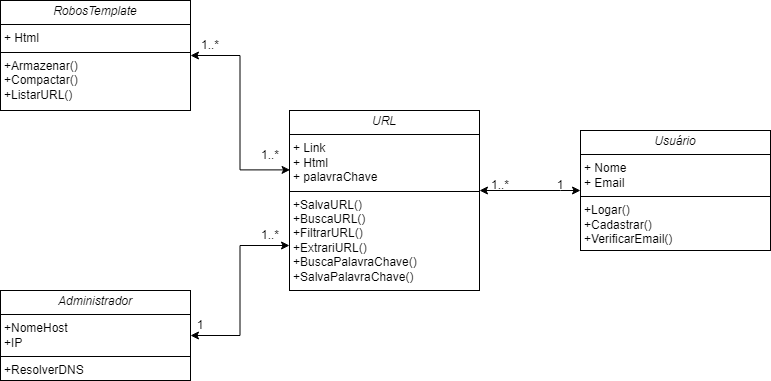

The diagram above was exported from draw.io. Its source (the exported page's mxGraphModel, read from the mxfile embedded in the PNG):
<mxGraphModel dx="1674" dy="780" grid="1" gridSize="10" guides="1" tooltips="1" connect="1" arrows="1" fold="1" page="1" pageScale="1" pageWidth="827" pageHeight="1169" math="0" shadow="0">
  <root>
    <mxCell id="WIyWlLk6GJQsqaUBKTNV-0" />
    <mxCell id="WIyWlLk6GJQsqaUBKTNV-1" parent="WIyWlLk6GJQsqaUBKTNV-0" />
    <mxCell id="vXnOlQETugLv-F1JJ9Pv-10" style="edgeStyle=orthogonalEdgeStyle;rounded=0;orthogonalLoop=1;jettySize=auto;html=1;entryX=0;entryY=0.5;entryDx=0;entryDy=0;startArrow=classic;startFill=1;" parent="WIyWlLk6GJQsqaUBKTNV-1" source="vXnOlQETugLv-F1JJ9Pv-4" target="vXnOlQETugLv-F1JJ9Pv-7" edge="1">
      <mxGeometry relative="1" as="geometry">
        <Array as="points">
          <mxPoint x="590" y="280" />
          <mxPoint x="590" y="280" />
        </Array>
      </mxGeometry>
    </mxCell>
    <mxCell id="vXnOlQETugLv-F1JJ9Pv-4" value="&lt;p style=&quot;margin:0px;margin-top:4px;text-align:center;&quot;&gt;&lt;i&gt;URL&lt;/i&gt;&lt;br&gt;&lt;/p&gt;&lt;hr size=&quot;1&quot; style=&quot;border-style:solid;&quot;&gt;&lt;p style=&quot;margin:0px;margin-left:4px;&quot;&gt;+ Link&lt;br&gt;+ Html&lt;/p&gt;&lt;p style=&quot;margin:0px;margin-left:4px;&quot;&gt;+ palavraChave&lt;/p&gt;&lt;hr size=&quot;1&quot; style=&quot;border-style:solid;&quot;&gt;&lt;p style=&quot;margin:0px;margin-left:4px;&quot;&gt;+SalvaURL()&lt;/p&gt;&lt;p style=&quot;margin:0px;margin-left:4px;&quot;&gt;+BuscaURL()&lt;/p&gt;&lt;p style=&quot;margin:0px;margin-left:4px;&quot;&gt;+FiltrarURL()&lt;/p&gt;&lt;p style=&quot;margin:0px;margin-left:4px;&quot;&gt;+ExtrariURL()&lt;/p&gt;&lt;p style=&quot;margin:0px;margin-left:4px;&quot;&gt;+BuscaPalavraChave()&lt;/p&gt;&lt;p style=&quot;margin:0px;margin-left:4px;&quot;&gt;+SalvaPalavraChave()&lt;/p&gt;" style="verticalAlign=top;align=left;overflow=fill;html=1;whiteSpace=wrap;" parent="WIyWlLk6GJQsqaUBKTNV-1" vertex="1">
      <mxGeometry x="319" y="200" width="190" height="180" as="geometry" />
    </mxCell>
    <mxCell id="vXnOlQETugLv-F1JJ9Pv-5" value="&lt;p style=&quot;margin:0px;margin-top:4px;text-align:center;&quot;&gt;&lt;i&gt;RobosTemplate&lt;/i&gt;&lt;br&gt;&lt;/p&gt;&lt;hr size=&quot;1&quot; style=&quot;border-style:solid;&quot;&gt;&lt;p style=&quot;margin:0px;margin-left:4px;&quot;&gt;+ Html&lt;/p&gt;&lt;hr size=&quot;1&quot; style=&quot;border-style:solid;&quot;&gt;&lt;p style=&quot;margin:0px;margin-left:4px;&quot;&gt;+Armazenar()&lt;br&gt;&lt;/p&gt;&lt;p style=&quot;margin:0px;margin-left:4px;&quot;&gt;+Compactar()&lt;/p&gt;&lt;p style=&quot;margin:0px;margin-left:4px;&quot;&gt;+ListarURL()&lt;/p&gt;&lt;p style=&quot;margin:0px;margin-left:4px;&quot;&gt;&lt;br&gt;&lt;/p&gt;" style="verticalAlign=top;align=left;overflow=fill;html=1;whiteSpace=wrap;" parent="WIyWlLk6GJQsqaUBKTNV-1" vertex="1">
      <mxGeometry x="30" y="90" width="190" height="110" as="geometry" />
    </mxCell>
    <mxCell id="vXnOlQETugLv-F1JJ9Pv-9" style="edgeStyle=orthogonalEdgeStyle;rounded=0;orthogonalLoop=1;jettySize=auto;html=1;entryX=0;entryY=0.75;entryDx=0;entryDy=0;startArrow=classic;startFill=1;" parent="WIyWlLk6GJQsqaUBKTNV-1" source="vXnOlQETugLv-F1JJ9Pv-6" target="vXnOlQETugLv-F1JJ9Pv-4" edge="1">
      <mxGeometry relative="1" as="geometry" />
    </mxCell>
    <mxCell id="vXnOlQETugLv-F1JJ9Pv-6" value="&lt;p style=&quot;margin:0px;margin-top:4px;text-align:center;&quot;&gt;&lt;i&gt;Administrador&lt;/i&gt;&lt;br&gt;&lt;/p&gt;&lt;hr size=&quot;1&quot; style=&quot;border-style:solid;&quot;&gt;&lt;p style=&quot;margin:0px;margin-left:4px;&quot;&gt;+NomeHost&lt;br&gt;&lt;/p&gt;&lt;p style=&quot;margin:0px;margin-left:4px;&quot;&gt;+IP&lt;/p&gt;&lt;hr size=&quot;1&quot; style=&quot;border-style:solid;&quot;&gt;&lt;p style=&quot;margin:0px;margin-left:4px;&quot;&gt;+ResolverDNS&lt;/p&gt;" style="verticalAlign=top;align=left;overflow=fill;html=1;whiteSpace=wrap;" parent="WIyWlLk6GJQsqaUBKTNV-1" vertex="1">
      <mxGeometry x="30" y="380" width="190" height="90" as="geometry" />
    </mxCell>
    <mxCell id="vXnOlQETugLv-F1JJ9Pv-7" value="&lt;p style=&quot;margin:0px;margin-top:4px;text-align:center;&quot;&gt;&lt;i&gt;Usuário&lt;/i&gt;&lt;br&gt;&lt;/p&gt;&lt;hr size=&quot;1&quot; style=&quot;border-style:solid;&quot;&gt;&lt;p style=&quot;margin:0px;margin-left:4px;&quot;&gt;&lt;span style=&quot;background-color: initial;&quot;&gt;+ Nome&lt;/span&gt;&lt;br&gt;&lt;/p&gt;&lt;p style=&quot;margin:0px;margin-left:4px;&quot;&gt;&lt;span style=&quot;background-color: initial;&quot;&gt;+ Email&lt;/span&gt;&lt;/p&gt;&lt;hr size=&quot;1&quot; style=&quot;border-style:solid;&quot;&gt;&lt;p style=&quot;margin:0px;margin-left:4px;&quot;&gt;+Logar()&lt;/p&gt;&lt;p style=&quot;margin:0px;margin-left:4px;&quot;&gt;+Cadastrar()&lt;/p&gt;&lt;p style=&quot;margin:0px;margin-left:4px;&quot;&gt;+VerificarEmail()&lt;/p&gt;" style="verticalAlign=top;align=left;overflow=fill;html=1;whiteSpace=wrap;" parent="WIyWlLk6GJQsqaUBKTNV-1" vertex="1">
      <mxGeometry x="610" y="220" width="190" height="120" as="geometry" />
    </mxCell>
    <mxCell id="vXnOlQETugLv-F1JJ9Pv-8" style="edgeStyle=orthogonalEdgeStyle;rounded=0;orthogonalLoop=1;jettySize=auto;html=1;entryX=0.003;entryY=0.33;entryDx=0;entryDy=0;entryPerimeter=0;endArrow=classic;endFill=1;startArrow=classic;startFill=1;" parent="WIyWlLk6GJQsqaUBKTNV-1" source="vXnOlQETugLv-F1JJ9Pv-5" target="vXnOlQETugLv-F1JJ9Pv-4" edge="1">
      <mxGeometry relative="1" as="geometry" />
    </mxCell>
    <mxCell id="vXnOlQETugLv-F1JJ9Pv-11" value="1" style="text;html=1;align=center;verticalAlign=middle;whiteSpace=wrap;rounded=0;" parent="WIyWlLk6GJQsqaUBKTNV-1" vertex="1">
      <mxGeometry x="560" y="260" width="60" height="30" as="geometry" />
    </mxCell>
    <mxCell id="vXnOlQETugLv-F1JJ9Pv-12" value="1..*" style="text;html=1;align=center;verticalAlign=middle;whiteSpace=wrap;rounded=0;" parent="WIyWlLk6GJQsqaUBKTNV-1" vertex="1">
      <mxGeometry x="500" y="260" width="60" height="30" as="geometry" />
    </mxCell>
    <mxCell id="vXnOlQETugLv-F1JJ9Pv-13" value="1" style="text;html=1;align=center;verticalAlign=middle;whiteSpace=wrap;rounded=0;" parent="WIyWlLk6GJQsqaUBKTNV-1" vertex="1">
      <mxGeometry x="200" y="400" width="60" height="30" as="geometry" />
    </mxCell>
    <mxCell id="vXnOlQETugLv-F1JJ9Pv-14" value="1..*" style="text;html=1;align=center;verticalAlign=middle;whiteSpace=wrap;rounded=0;" parent="WIyWlLk6GJQsqaUBKTNV-1" vertex="1">
      <mxGeometry x="270" y="310" width="60" height="30" as="geometry" />
    </mxCell>
    <mxCell id="vXnOlQETugLv-F1JJ9Pv-15" value="1..*" style="text;html=1;align=center;verticalAlign=middle;whiteSpace=wrap;rounded=0;" parent="WIyWlLk6GJQsqaUBKTNV-1" vertex="1">
      <mxGeometry x="270" y="230" width="60" height="30" as="geometry" />
    </mxCell>
    <mxCell id="vXnOlQETugLv-F1JJ9Pv-17" value="1..*" style="text;html=1;align=center;verticalAlign=middle;whiteSpace=wrap;rounded=0;" parent="WIyWlLk6GJQsqaUBKTNV-1" vertex="1">
      <mxGeometry x="210" y="120" width="60" height="30" as="geometry" />
    </mxCell>
  </root>
</mxGraphModel>